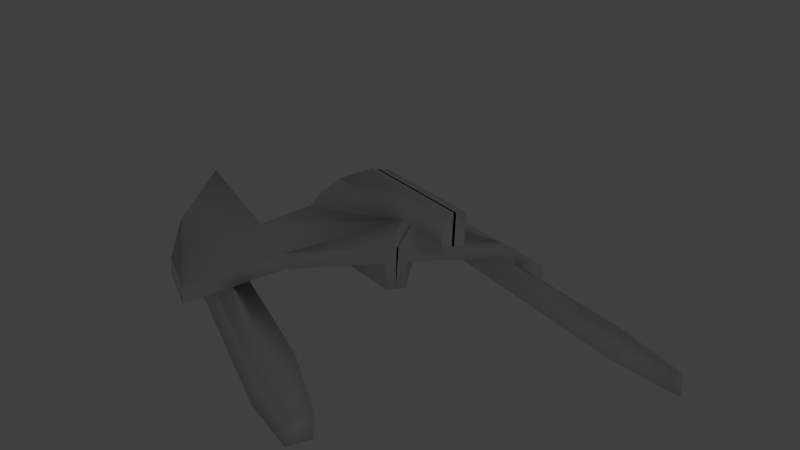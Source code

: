 # Source: Trident1.blend  (saved by Blender 2.69.0; exported with 4.5.12 LTS)
import bpy
from mathutils import Matrix  # noqa: F401  (used for matrix-valued properties, if any)

bpy.ops.wm.read_factory_settings(use_empty=True)
scene = bpy.context.scene
scene.name = 'Scene'

# ---- collections
col_collection_1 = bpy.data.collections.new('Collection 1'); scene.collection.children.link(col_collection_1)

# ---- materials (node trees are filled in below, after node groups)
mat_material = bpy.data.materials.new('Material')
mat_material.alpha_threshold = 0.0
mat_material.use_transparent_shadow = False
mat_material.specular_color = (0.2529, 0.2247, 0.2023)
mat_material.roughness = 0.5
mat_material.line_color = (0.0, 0.0, 0.0, 1.0)

# ---- material node trees

# ---- world
world_world = bpy.data.worlds.new('World'); scene.world = world_world
world_world.color = (0.05088, 0.05088, 0.05088)
world_world.use_sun_shadow = False
world_world.sun_shadow_jitter_overblur = 0.0
world_world.cycles.sampling_method = 'MANUAL'
world_world.cycles.sample_map_resolution = 256

# ---- cameras
cam_camera = bpy.data.cameras.new('Camera')
cam_camera.clip_end = 100.0
cam_camera.lens = 35.0
cam_camera.sensor_width = 32.0
cam_camera.sensor_height = 18.0
cam_camera.ortho_scale = 7.314
cam_camera.dof.focus_distance = 0.0
cam_camera.dof.aperture_fstop = 128.0

# ---- lights
light_lamp = bpy.data.lights.new('Lamp', 'POINT')
light_lamp.transmission_factor = 0.0
light_lamp.cutoff_distance = 30.0
light_lamp.energy = 100.0
light_lamp.shadow_buffer_clip_start = 1.001
light_lamp.shadow_soft_size = 0.1
light_lamp.shadow_maximum_resolution = 0.006
light_lamp.use_absolute_resolution = True
light_lamp.cycles.use_multiple_importance_sampling = False

# ---- meshes
me_cube_001 = bpy.data.meshes.new('Cube.001')
me_cube_001.from_pydata([(0.8979, -2.283, -0.4553), (0.8979, -4.943, -0.4553), (0.2313, -0.1974, 1.0), (0.2313, -4.943, 1.0), (0.2313, -4.943, -0.8199), (0.2313, -1.043, -0.8199), (2.584, -1.043, -0.2), (2.584, -3.68, -0.2), (0.2313, -6.941, -0.01993), (3.917, 2.304, -0.9413), (3.251, 2.76, -0.5707), (2.584, -1.043, 0.16), (2.584, -3.68, 0.16), (3.251, 2.76, -1.308), (3.917, 2.304, -1.679), (0.2313, -6.941, 0.16), (3.251, -4.943, -1.308), (3.917, -4.943, -1.679), (3.917, -1.953, -1.679), (3.251, -1.498, -1.308), (4.584, -2.408, -1.312), (4.584, -4.943, -1.312), (4.584, -2.408, -0.952), (4.584, -4.943, -0.952), (0.2313, -2.593, 1.661), (2.584, -10.82, -0.2), (0.2313, -0.1974, 1.661), (2.584, -10.82, 0.16), (0.2313, 0.9573, 1.0), (0.2313, 0.9573, 1.661), (3.251, -1.498, -0.5707), (3.917, -1.953, -0.9413), (3.917, -4.943, -0.9413), (3.251, -4.943, -0.5707), (3.864, -9.183, -1.269), (3.864, -9.183, -0.9951), (0.2313, 1.957, 1.0), (0.2313, 1.957, 1.661), (-0.02627, -4.943, 1.0), (-0.02627, -4.943, -0.8199), (-0.02626, -0.1974, 1.0), (0.0, -1.043, -0.8199), (-0.02627, -6.941, -0.01993), (-0.02627, -6.941, 0.16), (-0.02626, -2.593, 1.661), (-0.02626, -0.1974, 1.661), (-0.02626, 0.9573, 1.661), (-0.02626, 0.9573, 1.0), (-0.02626, 1.957, 1.661), (-0.02626, 1.957, 1.0), (0.9248, -5.411, -0.11), (0.9248, -5.411, 0.16), (0.2313, -0.1974, 1.0), (0.2313, -1.043, -0.2), (0.2313, -1.043, 0.16), (4.584, -2.408, -1.312), (4.584, -2.408, -0.952), (0.2313, 1.957, 1.0), (-0.02626, -0.1974, 1.0), (-0.02626, -1.043, 0.16), (-0.02626, 1.957, 1.0), (3.785, 4.369, -1.014), (3.383, 4.643, -0.791), (3.383, 4.643, -1.235), (3.785, 4.369, -1.458)], [], [(6, 7, 1, 0), (50, 8, 4, 1), (10, 9, 61, 62), (0, 1, 4, 5), (45, 26, 29, 46), (51, 15, 8, 50), (9, 14, 64, 61), (22, 23, 21, 20), (13, 10, 62, 63), (32, 31, 20, 21), (45, 44, 24, 26), (31, 18, 14, 9), (38, 3, 24, 44), (19, 30, 10, 13), (18, 19, 13, 14), (62, 61, 64, 63), (31, 32, 17, 18), (21, 23, 35, 34), (33, 30, 19, 16), (30, 31, 9, 10), (16, 19, 18, 17), (6, 11, 56, 55), (58, 52, 54, 59), (46, 29, 37, 48), (29, 28, 36, 37), (8, 42, 39, 4), (5, 4, 39, 41), (15, 43, 42, 8), (32, 33, 16, 17), (3, 38, 43, 15), (28, 47, 49, 36), (12, 7, 25, 27), (12, 51, 50, 7), (7, 50, 1), (3, 2, 26, 24), (2, 12, 11), (60, 48, 37, 57), (15, 51, 3), (26, 2, 28, 29), (2, 40, 47, 28), (12, 2, 51), (2, 3, 51), (34, 35, 27, 25), (32, 21, 34, 25, 7, 33), (12, 27, 35, 23, 22, 11), (6, 53, 54, 11), (7, 6, 30, 33), (14, 13, 63, 64), (54, 2, 11), (0, 53, 6), (0, 5, 53), (54, 53, 5, 41, 59)])
me_cube_001.polygons.foreach_set('use_smooth', [True] * 52)
_uv = me_cube_001.uv_layers.new(name='UVMap')
_uv.uv.foreach_set('vector', [0.2547, 0.7115, 0.348, 0.6312, 0.4494, 0.6514, 0.3505, 0.7341, 0.4658, 0.6272, 0.547, 0.6097, 0.4711, 0.6807, 0.4494, 0.6514, 0.5743, 0.07997, 0.5665, 0.1217, 0.4948, 0.0536, 0.4995, 0.02849, 0.3505, 0.7341, 0.4494, 0.6514, 0.4711, 0.6807, 0.3283, 0.7998, 0.8536, 0.4407, 0.8519, 0.4285, 0.9065, 0.421, 0.9082, 0.4332, 0.4647, 0.6139, 0.5457, 0.6011, 0.547, 0.6097, 0.4658, 0.6272, 0.4042, 0.1326, 0.3853, 0.1029, 0.4743, 0.05878, 0.4857, 0.07668, 0.4439, 0.4278, 0.3241, 0.4382, 0.3233, 0.4211, 0.4424, 0.4108, 0.393, 0.06122, 0.3836, 0.0273, 0.4733, 0.01324, 0.4789, 0.03367, 0.319, 0.3853, 0.4607, 0.3727, 0.4424, 0.4108, 0.3233, 0.4211, 0.8536, 0.4407, 0.7403, 0.4563, 0.7386, 0.4442, 0.8519, 0.4285, 0.2068, 0.2064, 0.1946, 0.1734, 0.3853, 0.1029, 0.3975, 0.1359, 0.6214, 0.4404, 0.6231, 0.4282, 0.7386, 0.4442, 0.7369, 0.4563, 0.2023, 0.1317, 0.1901, 0.09871, 0.3808, 0.0282, 0.393, 0.06122, 0.1946, 0.1734, 0.2023, 0.1317, 0.393, 0.06122, 0.3853, 0.1029, 0.4995, 0.02849, 0.4948, 0.0536, 0.4743, 0.05878, 0.4789, 0.03367, 0.2068, 0.2064, 0.07288, 0.256, 0.06067, 0.2229, 0.1946, 0.1734, 0.3233, 0.4211, 0.3241, 0.4382, 0.1193, 0.4383, 0.1191, 0.4252, 0.03582, 0.1558, 0.1901, 0.09871, 0.2023, 0.1317, 0.04803, 0.1888, 0.7268, 0.2143, 0.7191, 0.256, 0.5665, 0.1217, 0.5743, 0.07997, 0.04803, 0.1888, 0.2023, 0.1317, 0.1946, 0.1734, 0.06067, 0.2229, 0.5261, 0.5726, 0.5189, 0.557, 0.6462, 0.557, 0.6534, 0.5726, 0.7303, 0.7028, 0.718, 0.7028, 0.718, 0.6459, 0.7303, 0.6459, 0.9082, 0.4332, 0.9065, 0.421, 0.9538, 0.4145, 0.9555, 0.4266, 0.9065, 0.421, 0.9022, 0.3897, 0.9495, 0.3832, 0.9538, 0.4145, 0.547, 0.6097, 0.5555, 0.6188, 0.4796, 0.6898, 0.4711, 0.6807, 0.3283, 0.7998, 0.4711, 0.6807, 0.479, 0.6901, 0.3354, 0.8083, 0.5457, 0.6011, 0.5581, 0.5991, 0.5594, 0.6078, 0.547, 0.6097, 0.02587, 0.2176, 0.01324, 0.1834, 0.04803, 0.1888, 0.06067, 0.2229, 0.6231, 0.4282, 0.6213, 0.4404, 0.5189, 0.4249, 0.5208, 0.4128, 0.9022, 0.3897, 0.9005, 0.3775, 0.9478, 0.371, 0.9495, 0.3832, 0.348, 0.6143, 0.348, 0.6312, 0.01324, 0.6312, 0.01324, 0.6143, 0.348, 0.6143, 0.4647, 0.6139, 0.4658, 0.6272, 0.348, 0.6312, 0.348, 0.6312, 0.4658, 0.6272, 0.4494, 0.6514, 0.6231, 0.4282, 0.8476, 0.3972, 0.8519, 0.4285, 0.7386, 0.4442, 0.8476, 0.3972, 0.6705, 0.2947, 0.7958, 0.2824, 0.9868, 0.4223, 0.9555, 0.4266, 0.9538, 0.4145, 0.9851, 0.4101, 0.5208, 0.4128, 0.5939, 0.3797, 0.6231, 0.4282, 0.8519, 0.4285, 0.8476, 0.3972, 0.9022, 0.3897, 0.9065, 0.421, 0.8476, 0.3972, 0.8459, 0.3851, 0.9005, 0.3775, 0.9022, 0.3897, 0.6705, 0.2947, 0.8476, 0.3972, 0.5939, 0.3797, 0.8476, 0.3972, 0.6231, 0.4282, 0.5939, 0.3797, 0.1191, 0.4252, 0.1073, 0.4311, 0.01324, 0.3663, 0.02874, 0.3586, 0.319, 0.3853, 0.3233, 0.4211, 0.1191, 0.4252, 0.02874, 0.3586, 0.3674, 0.303, 0.3134, 0.349, 0.3681, 0.5547, 0.0311, 0.5093, 0.1193, 0.4383, 0.3241, 0.4382, 0.4437, 0.4554, 0.4925, 0.5726, 0.6762, 0.7328, 0.6255, 0.6326, 0.6408, 0.6248, 0.6916, 0.725, 0.3674, 0.303, 0.4925, 0.2824, 0.4768, 0.3222, 0.3134, 0.349, 0.3853, 0.1029, 0.393, 0.06122, 0.4789, 0.03367, 0.4743, 0.05878, 0.6408, 0.6248, 0.6916, 0.5991, 0.6916, 0.725, 0.5859, 0.6883, 0.6255, 0.6326, 0.6762, 0.7328, 0.5859, 0.6883, 0.5987, 0.62, 0.6255, 0.6326, 0.718, 0.6459, 0.718, 0.6287, 0.718, 0.5991, 0.7291, 0.5991, 0.7303, 0.6459])
_uv.active_render = True
_uv = me_cube_001.uv_layers.new(name='UVMap.001')
_uv.uv.foreach_set('vector', [0.7534, 0.6982, 0.6577, 0.587, 0.6818, 0.4663, 0.7803, 0.584, 0.653, 0.4467, 0.6322, 0.3499, 0.7168, 0.4403, 0.6818, 0.4663, 0.6892, 0.09464, 0.6799, 0.1448, 0.5937, 0.06293, 0.5993, 0.03272, 0.7803, 0.584, 0.6818, 0.4663, 0.7168, 0.4403, 0.8586, 0.6106, 0.4169, 0.9032, 0.4149, 0.8886, 0.4806, 0.8795, 0.4826, 0.8942, 0.6371, 0.448, 0.6219, 0.3515, 0.6322, 0.3499, 0.653, 0.4467, 0.4846, 0.158, 0.4619, 0.1222, 0.5689, 0.06916, 0.5826, 0.09068, 0.5323, 0.5099, 0.3883, 0.5224, 0.3873, 0.5019, 0.5306, 0.4895, 0.4712, 0.07209, 0.4598, 0.03129, 0.5677, 0.01438, 0.5745, 0.03895, 0.3822, 0.4589, 0.5526, 0.4437, 0.5306, 0.4895, 0.3873, 0.5019, 0.4169, 0.9032, 0.2806, 0.922, 0.2786, 0.9074, 0.4149, 0.8886, 0.2472, 0.2468, 0.2325, 0.2071, 0.4619, 0.1222, 0.4766, 0.162, 0.1376, 0.9029, 0.1397, 0.8882, 0.2786, 0.9074, 0.2766, 0.922, 0.2418, 0.1569, 0.2271, 0.1172, 0.4565, 0.03237, 0.4712, 0.07209, 0.2325, 0.2071, 0.2418, 0.1569, 0.4712, 0.07209, 0.4619, 0.1222, 0.5993, 0.03272, 0.5937, 0.06293, 0.5689, 0.06916, 0.5745, 0.03895, 0.2472, 0.2468, 0.08611, 0.3063, 0.07142, 0.2666, 0.2325, 0.2071, 0.3873, 0.5019, 0.3883, 0.5224, 0.1419, 0.5225, 0.1417, 0.5068, 0.04154, 0.1858, 0.2271, 0.1172, 0.2418, 0.1569, 0.05623, 0.2255, 0.8727, 0.2562, 0.8634, 0.3063, 0.6799, 0.1448, 0.6892, 0.09464, 0.05623, 0.2255, 0.2418, 0.1569, 0.2325, 0.2071, 0.07142, 0.2666, 0.424, 0.9696, 0.4154, 0.9508, 0.5685, 0.9508, 0.5771, 0.9696, 0.8339, 0.7502, 0.8178, 0.7457, 0.8387, 0.6713, 0.8548, 0.6758, 0.4826, 0.8942, 0.4806, 0.8795, 0.5374, 0.8717, 0.5395, 0.8863, 0.4806, 0.8795, 0.4754, 0.8419, 0.5323, 0.834, 0.5374, 0.8717, 0.6322, 0.3499, 0.643, 0.3398, 0.7276, 0.4302, 0.7168, 0.4403, 0.8586, 0.6106, 0.7168, 0.4403, 0.728, 0.431, 0.8687, 0.6021, 0.6219, 0.3515, 0.6196, 0.3367, 0.6299, 0.3351, 0.6322, 0.3499, 0.02957, 0.2602, 0.01438, 0.2191, 0.05623, 0.2255, 0.07142, 0.2666, 0.1397, 0.8882, 0.1374, 0.9028, 0.01438, 0.8843, 0.01658, 0.8697, 0.4754, 0.8419, 0.4733, 0.8272, 0.5302, 0.8194, 0.5323, 0.834, 0.6376, 0.587, 0.6577, 0.587, 0.6577, 0.9856, 0.6376, 0.9856, 0.6376, 0.587, 0.6371, 0.448, 0.653, 0.4467, 0.6577, 0.587, 0.6577, 0.587, 0.653, 0.4467, 0.6818, 0.4663, 0.1397, 0.8882, 0.4097, 0.851, 0.4149, 0.8886, 0.2786, 0.9074, 0.4097, 0.851, 0.1967, 0.7276, 0.3474, 0.7129, 0.5771, 0.8811, 0.5395, 0.8863, 0.5374, 0.8717, 0.5751, 0.8665, 0.01658, 0.8697, 0.1045, 0.8299, 0.1397, 0.8882, 0.4149, 0.8886, 0.4097, 0.851, 0.4754, 0.8419, 0.4806, 0.8795, 0.4097, 0.851, 0.4076, 0.8363, 0.4733, 0.8272, 0.4754, 0.8419, 0.1967, 0.7276, 0.4097, 0.851, 0.1045, 0.8299, 0.4097, 0.851, 0.1397, 0.8882, 0.1045, 0.8299, 0.1417, 0.5068, 0.1276, 0.5139, 0.01438, 0.436, 0.03303, 0.4267, 0.3822, 0.4589, 0.3873, 0.5019, 0.1417, 0.5068, 0.03303, 0.4267, 0.4403, 0.3598, 0.3754, 0.4152, 0.4412, 0.6625, 0.03586, 0.6079, 0.1419, 0.5225, 0.3883, 0.5224, 0.5321, 0.5432, 0.5908, 0.6841, 0.7013, 0.6577, 0.8448, 0.6489, 0.8387, 0.6713, 0.7022, 0.6763, 0.4403, 0.3598, 0.5908, 0.3351, 0.572, 0.3829, 0.3754, 0.4152, 0.4619, 0.1222, 0.4712, 0.07209, 0.5745, 0.03895, 0.5689, 0.06916, 0.8387, 0.6713, 0.8412, 0.7405, 0.7022, 0.6763, 0.7803, 0.584, 0.8448, 0.6489, 0.7013, 0.6577, 0.7803, 0.584, 0.8586, 0.6106, 0.8448, 0.6489, 0.8387, 0.6713, 0.8448, 0.6489, 0.8586, 0.6106, 0.8704, 0.6142, 0.8548, 0.6758])
me_cube_001.materials.append(mat_material)
me_cube_001.use_remesh_preserve_volume = False
me_cube_001.use_remesh_preserve_attributes = False
me_cube_001.use_mirror_vertex_groups = False
me_cube_001.update()

# ---- objects
ob_cube = bpy.data.objects.new('Cube', me_cube_001)
ob_lamp = bpy.data.objects.new('Lamp', light_lamp)
ob_camera = bpy.data.objects.new('Camera', cam_camera)

# ---- transforms, parenting, visibility, modifiers, constraints
ob_cube.location = (0.0, 1.628, 0.0)
ob_cube.lineart.crease_threshold = 0.0
_m = ob_cube.modifiers.new('Mirror', 'MIRROR')
_m = ob_cube.modifiers.new('Subsurf', 'SUBSURF')
_m.uv_smooth = 'PRESERVE_CORNERS'
_m.quality = 0
_m.levels = 0
_m.render_levels = 0
_m.show_only_control_edges = False
ob_lamp.location = (4.076, 17.38, 5.904)
ob_lamp.rotation_euler = (0.6503, 0.05522, 1.866)
ob_lamp.lock_rotations_4d = False
ob_lamp.empty_display_type = 'ARROWS'
ob_lamp.color = (0.0, 0.0, 0.0, 0.0)
ob_lamp.lineart.crease_threshold = 0.0
ob_camera.location = (6.688, 18.38, 5.344)
ob_camera.rotation_euler = (1.33, -0.04654, 2.792)
ob_camera.lock_rotations_4d = False
ob_camera.empty_display_type = 'ARROWS'
ob_camera.color = (0.0, 0.0, 0.0, 0.0)
ob_camera.display_type = 'WIRE'
ob_camera.lineart.crease_threshold = 0.0

# ---- collection membership
col_collection_1.objects.link(ob_cube)
col_collection_1.objects.link(ob_lamp)
col_collection_1.objects.link(ob_camera)

# ---- scene / render settings (as saved in the file)
scene.camera = ob_camera
scene.frame_start = 1; scene.frame_end = 250; scene.frame_set(15)
scene.render.engine = 'BLENDER_EEVEE_NEXT'
scene.render.image_settings.compression = 90
scene.render.resolution_percentage = 50
scene.render.dither_intensity = 0.0
scene.cycles.use_denoising = False
scene.cycles.samples = 10
scene.cycles.sampling_pattern = 'TABULATED_SOBOL'
scene.cycles.light_sampling_threshold = 0.0
scene.cycles.use_adaptive_sampling = False
scene.cycles.use_light_tree = False
scene.cycles.blur_glossy = 0.0
scene.cycles.volume_bounces = 1
scene.cycles.pixel_filter_type = 'GAUSSIAN'
scene.cycles.sample_clamp_indirect = 0.0
scene.view_settings.view_transform = 'Standard'
bpy.context.view_layer.update()
